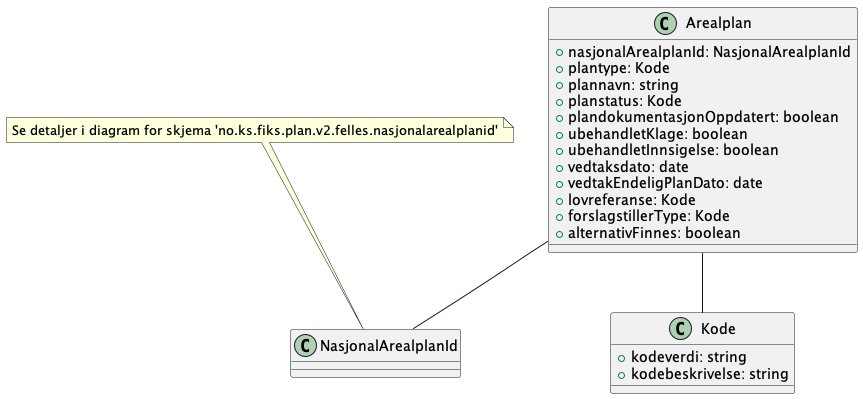

The diagram above was rendered by PlantUML. Its source (embedded in the PNG):
@startuml
class Arealplan {
    +nasjonalArealplanId: NasjonalArealplanId
    +plantype: Kode
    +plannavn: string
    +planstatus: Kode
    +plandokumentasjonOppdatert: boolean
    +ubehandletKlage: boolean
    +ubehandletInnsigelse: boolean
    +vedtaksdato: date
    +vedtakEndeligPlanDato: date
    +lovreferanse: Kode
    +forslagstillerType: Kode
    +alternativFinnes: boolean
}

Arealplan -- NasjonalArealplanId
Arealplan -- Kode

note top of NasjonalArealplanId : Se detaljer i diagram for skjema 'no.ks.fiks.plan.v2.felles.nasjonalarealplanid'

class Kode {
    +kodeverdi: string
    +kodebeskrivelse: string
}

@enduml